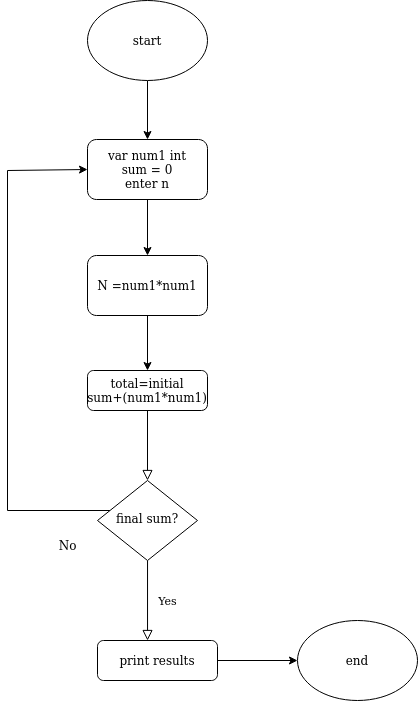

The diagram above was exported from draw.io. Its source (the exported page's mxGraphModel, read from the mxfile embedded in the PNG):
<mxGraphModel dx="794" dy="1606" grid="1" gridSize="10" guides="1" tooltips="1" connect="1" arrows="1" fold="1" page="1" pageScale="1" pageWidth="827" pageHeight="1169" math="0" shadow="0">
  <root>
    <mxCell id="WIyWlLk6GJQsqaUBKTNV-0" />
    <mxCell id="WIyWlLk6GJQsqaUBKTNV-1" parent="WIyWlLk6GJQsqaUBKTNV-0" />
    <mxCell id="WIyWlLk6GJQsqaUBKTNV-2" value="" style="rounded=0;html=1;jettySize=auto;orthogonalLoop=1;fontSize=11;endArrow=block;endFill=0;endSize=8;strokeWidth=1;shadow=0;labelBackgroundColor=none;edgeStyle=orthogonalEdgeStyle;" parent="WIyWlLk6GJQsqaUBKTNV-1" source="WIyWlLk6GJQsqaUBKTNV-3" target="WIyWlLk6GJQsqaUBKTNV-6" edge="1">
      <mxGeometry relative="1" as="geometry" />
    </mxCell>
    <mxCell id="WIyWlLk6GJQsqaUBKTNV-3" value="total=initial sum+(num1*num1)" style="rounded=1;whiteSpace=wrap;html=1;fontSize=12;glass=0;strokeWidth=1;shadow=0;" parent="WIyWlLk6GJQsqaUBKTNV-1" vertex="1">
      <mxGeometry x="340" y="340" width="120" height="40" as="geometry" />
    </mxCell>
    <mxCell id="WIyWlLk6GJQsqaUBKTNV-4" value="Yes" style="rounded=0;html=1;jettySize=auto;orthogonalLoop=1;fontSize=11;endArrow=block;endFill=0;endSize=8;strokeWidth=1;shadow=0;labelBackgroundColor=none;edgeStyle=orthogonalEdgeStyle;entryX=0.417;entryY=0;entryDx=0;entryDy=0;entryPerimeter=0;" parent="WIyWlLk6GJQsqaUBKTNV-1" source="WIyWlLk6GJQsqaUBKTNV-6" target="WIyWlLk6GJQsqaUBKTNV-11" edge="1">
      <mxGeometry y="20" relative="1" as="geometry">
        <mxPoint as="offset" />
        <mxPoint x="220" y="290" as="targetPoint" />
      </mxGeometry>
    </mxCell>
    <mxCell id="cJcEqrY_uPFEMfUDTo6m-7" style="edgeStyle=orthogonalEdgeStyle;rounded=0;orthogonalLoop=1;jettySize=auto;html=1;entryX=0;entryY=0.5;entryDx=0;entryDy=0;" edge="1" parent="WIyWlLk6GJQsqaUBKTNV-1" source="WIyWlLk6GJQsqaUBKTNV-6" target="cJcEqrY_uPFEMfUDTo6m-6">
      <mxGeometry relative="1" as="geometry">
        <Array as="points">
          <mxPoint x="260" y="480" />
          <mxPoint x="260" y="140" />
        </Array>
      </mxGeometry>
    </mxCell>
    <mxCell id="WIyWlLk6GJQsqaUBKTNV-6" value="final sum?" style="rhombus;whiteSpace=wrap;html=1;shadow=0;fontFamily=Helvetica;fontSize=12;align=center;strokeWidth=1;spacing=6;spacingTop=-4;" parent="WIyWlLk6GJQsqaUBKTNV-1" vertex="1">
      <mxGeometry x="350" y="450" width="100" height="80" as="geometry" />
    </mxCell>
    <mxCell id="cJcEqrY_uPFEMfUDTo6m-12" style="edgeStyle=orthogonalEdgeStyle;rounded=0;orthogonalLoop=1;jettySize=auto;html=1;" edge="1" parent="WIyWlLk6GJQsqaUBKTNV-1" source="WIyWlLk6GJQsqaUBKTNV-11" target="cJcEqrY_uPFEMfUDTo6m-11">
      <mxGeometry relative="1" as="geometry" />
    </mxCell>
    <mxCell id="WIyWlLk6GJQsqaUBKTNV-11" value="print results" style="rounded=1;whiteSpace=wrap;html=1;fontSize=12;glass=0;strokeWidth=1;shadow=0;" parent="WIyWlLk6GJQsqaUBKTNV-1" vertex="1">
      <mxGeometry x="350" y="610" width="120" height="40" as="geometry" />
    </mxCell>
    <mxCell id="cJcEqrY_uPFEMfUDTo6m-1" value="No" style="text;html=1;align=center;verticalAlign=middle;resizable=0;points=[];autosize=1;strokeColor=none;fillColor=none;" vertex="1" parent="WIyWlLk6GJQsqaUBKTNV-1">
      <mxGeometry x="300" y="500" width="40" height="30" as="geometry" />
    </mxCell>
    <mxCell id="cJcEqrY_uPFEMfUDTo6m-8" style="edgeStyle=orthogonalEdgeStyle;rounded=0;orthogonalLoop=1;jettySize=auto;html=1;" edge="1" parent="WIyWlLk6GJQsqaUBKTNV-1" source="cJcEqrY_uPFEMfUDTo6m-4" target="cJcEqrY_uPFEMfUDTo6m-6">
      <mxGeometry relative="1" as="geometry" />
    </mxCell>
    <mxCell id="cJcEqrY_uPFEMfUDTo6m-4" value="start" style="ellipse;whiteSpace=wrap;html=1;" vertex="1" parent="WIyWlLk6GJQsqaUBKTNV-1">
      <mxGeometry x="340" y="-30" width="120" height="80" as="geometry" />
    </mxCell>
    <mxCell id="cJcEqrY_uPFEMfUDTo6m-10" style="edgeStyle=orthogonalEdgeStyle;rounded=0;orthogonalLoop=1;jettySize=auto;html=1;" edge="1" parent="WIyWlLk6GJQsqaUBKTNV-1" source="cJcEqrY_uPFEMfUDTo6m-5" target="WIyWlLk6GJQsqaUBKTNV-3">
      <mxGeometry relative="1" as="geometry" />
    </mxCell>
    <mxCell id="cJcEqrY_uPFEMfUDTo6m-5" value="N =num1*num1" style="rounded=1;whiteSpace=wrap;html=1;" vertex="1" parent="WIyWlLk6GJQsqaUBKTNV-1">
      <mxGeometry x="340" y="225" width="120" height="60" as="geometry" />
    </mxCell>
    <mxCell id="cJcEqrY_uPFEMfUDTo6m-9" style="edgeStyle=orthogonalEdgeStyle;rounded=0;orthogonalLoop=1;jettySize=auto;html=1;" edge="1" parent="WIyWlLk6GJQsqaUBKTNV-1" source="cJcEqrY_uPFEMfUDTo6m-6" target="cJcEqrY_uPFEMfUDTo6m-5">
      <mxGeometry relative="1" as="geometry" />
    </mxCell>
    <mxCell id="cJcEqrY_uPFEMfUDTo6m-6" value="&lt;div&gt;var num1 int&lt;br&gt;&lt;/div&gt;&lt;div&gt;sum = 0&lt;/div&gt;&lt;div&gt;enter n&lt;br&gt;&lt;/div&gt;" style="rounded=1;whiteSpace=wrap;html=1;" vertex="1" parent="WIyWlLk6GJQsqaUBKTNV-1">
      <mxGeometry x="340" y="109" width="120" height="60" as="geometry" />
    </mxCell>
    <mxCell id="cJcEqrY_uPFEMfUDTo6m-11" value="end" style="ellipse;whiteSpace=wrap;html=1;" vertex="1" parent="WIyWlLk6GJQsqaUBKTNV-1">
      <mxGeometry x="550" y="590" width="120" height="80" as="geometry" />
    </mxCell>
  </root>
</mxGraphModel>